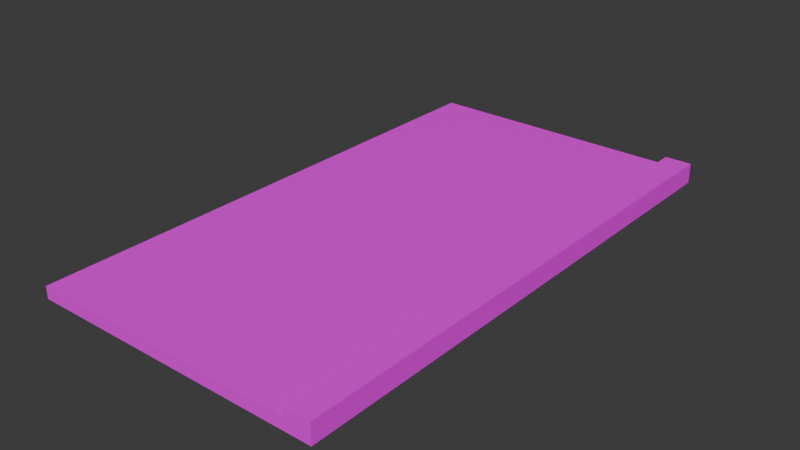 # Source: road_3.blend  (saved by Blender 4.5.91; exported with 4.5.12 LTS)
import bpy
from mathutils import Matrix  # noqa: F401  (used for matrix-valued properties, if any)

bpy.ops.wm.read_factory_settings(use_empty=True)
scene = bpy.context.scene
scene.name = 'Scene'

# ---- images (referenced by path relative to the original .blend; pixels are not part of the script)
import os
ASSET_DIR = os.environ.get("B2B_ASSET_DIR", "")  # directory of the original .blend (textures are referenced by path, not embedded)
HERE = os.path.dirname(os.path.abspath(__file__))  # packed textures are extracted next to this script under _unpacked/

def load_image(name, relpath, width, height, colorspace="sRGB"):
    """Load a texture the original file referenced (path relative to the .blend, or extracted next to this script)."""
    p = next((c for c in (os.path.join(HERE, relpath), os.path.join(ASSET_DIR, relpath)) if relpath and os.path.exists(c)), "")
    if p:
        img = bpy.data.images.load(p, check_existing=True)
        img.name = name
    else:  # same state as the original file: an image datablock whose file is absent (Cycles renders it pink)
        img = bpy.data.images.new(name, width, height)
        img.source = "FILE"
        img.filepath = "//" + (relpath or name)
    img.colorspace_settings.name = colorspace
    return img
img_street_environment_png = load_image('street_environment.png', 'street_environment.png', 1024, 1024, 'sRGB')

# ---- materials (node trees are filled in below, after node groups)
mat_street_environment = bpy.data.materials.new('street_environment')

# ---- material node trees
mat_street_environment.use_nodes = True; mat_street_environment.node_tree.nodes.clear()
_N = mat_street_environment.node_tree.nodes; _L = mat_street_environment.node_tree.links
n0 = _N.new('ShaderNodeBsdfPrincipled'); n0.name = 'Принципиальный BSDF'; n0.location = (-200, 100)
n1 = _N.new('ShaderNodeOutputMaterial'); n1.name = 'Вывод материала'; n1.location = (200, 100)
n2 = _N.new('ShaderNodeTexImage'); n2.name = 'Текстура изображения'; n2.location = (-490, 80)
n2.image = img_street_environment_png
_L.new(n0.outputs[0], n1.inputs[0])
_L.new(n2.outputs[0], n0.inputs[0])
n1.is_active_output = True

# ---- world
world_world = bpy.data.worlds.new('World'); scene.world = world_world
world_world.use_nodes = True; world_world.node_tree.nodes.clear()
_N = world_world.node_tree.nodes; _L = world_world.node_tree.links
n0 = _N.new('ShaderNodeOutputWorld'); n0.name = 'World Output'; n0.location = (200, 100)
n1 = _N.new('ShaderNodeBackground'); n1.name = 'Background'; n1.location = (-200, 100)
n1.inputs[0].default_value = (0.05088, 0.05088, 0.05088, 1.0)
_L.new(n1.outputs[0], n0.inputs[0])
n0.is_active_output = True
world_world.color = (0.05088, 0.05088, 0.05088)
world_world.sun_shadow_jitter_overblur = 0.0

# ---- meshes
me_road_3 = bpy.data.meshes.new('road_3')
me_road_3.from_pydata([(0.9, 2.0, -0.15), (0.9, 2.0, 0.0), (0.9, -2.0, -0.15), (0.9, -2.0, 0.0), (-1.1, 2.0, -0.15), (-1.1, -2.0, -0.15), (1.1, -2.0, -0.15), (1.1, 2.0, -0.15), (1.1, 2.0, 0.0), (1.1, -2.0, 0.0), (0.9, 2.0, -0.06), (0.9, -2.0, -0.06), (-1.1, -2.0, -0.06), (-1.1, 2.0, -0.06)], [], [(3, 11, 2, 6, 9), (2, 5, 4, 0), (7, 8, 9, 6), (0, 10, 1, 8, 7), (1, 3, 9, 8), (2, 0, 7, 6), (4, 5, 12, 13), (12, 11, 10, 13), (3, 1, 10, 11), (2, 11, 12, 5), (4, 13, 10, 0)])
_uv = me_road_3.uv_layers.new(name='UVMap')
_uv.uv.foreach_set('vector', [0.2037, 0.4563, 0.2083, 0.4563, 0.2153, 0.4563, 0.2153, 0.4718, 0.2037, 0.4718, 0.7584, 0.342, 0.7584, 0.2351, 0.972, 0.2351, 0.972, 0.342, 0.3758, 0.3176, 0.3642, 0.3176, 0.3642, 0.008259, 0.3758, 0.008259, 0.2762, 0.4508, 0.2692, 0.4508, 0.2645, 0.4508, 0.2645, 0.4354, 0.2762, 0.4354, 0.2035, 0.3176, 0.2035, 0.008259, 0.219, 0.008259, 0.219, 0.3176, 0.1974, 0.008259, 0.1974, 0.3176, 0.182, 0.3176, 0.182, 0.008259, 0.5428, 0.02167, 0.7565, 0.02167, 0.7565, 0.02647, 0.5428, 0.02647, 0.7584, 0.2332, 0.7584, 0.1264, 0.972, 0.1264, 0.972, 0.2332, 0.414, 0.3176, 0.414, 0.008259, 0.4187, 0.008259, 0.4187, 0.3176, 0.7584, 0.01497, 0.7584, 0.01978, 0.6516, 0.01978, 0.6516, 0.01497, 0.8671, 0.01497, 0.8671, 0.01978, 0.7603, 0.01978, 0.7603, 0.01497])
me_road_3.materials.append(mat_street_environment)
me_road_3.update()

# ---- objects
ob_road_3 = bpy.data.objects.new('road_3', me_road_3)
ob_road_3_1 = bpy.data.objects.new('Road_3', None)

# ---- transforms, parenting, visibility, modifiers, constraints
ob_road_3.parent = ob_road_3_1
ob_road_3.location = (0.0, 0.0, 0.0)
ob_road_3_1.location = (0.0, 0.0, 0.0)
ob_road_3_1.empty_display_size = 2.1

# ---- collection membership
scene.collection.objects.link(ob_road_3)
scene.collection.objects.link(ob_road_3_1)

# ---- scene / render settings (as saved in the file)
scene.frame_start = 1; scene.frame_end = 250; scene.frame_set(1)
scene.render.engine = 'BLENDER_EEVEE_NEXT'
bpy.context.view_layer.update()

# ---- added for rendering (the .blend has no active camera and no usable light): camera, sun
cam_auto = bpy.data.cameras.new('AutoCamera')
cam_auto.lens = 50.0
cam_auto.sensor_width = 36.0
cam_auto.clip_end = 1000.0
ob_auto_camera = bpy.data.objects.new('AutoCamera', cam_auto)
scene.collection.objects.link(ob_auto_camera)
ob_auto_camera.location = (4.22601, -5.07121, 3.30581)
ob_auto_camera.rotation_euler = (1.09748, -7.21219e-08, 0.694738)
scene.camera = ob_auto_camera
light_auto_sun = bpy.data.lights.new('AutoSun', 'SUN')
light_auto_sun.energy = 3.0
light_auto_sun.angle = 0.0523599
ob_auto_sun = bpy.data.objects.new('AutoSun', light_auto_sun)
scene.collection.objects.link(ob_auto_sun)
ob_auto_sun.rotation_euler = (0.872665, 0.174533, 0.523599)
bpy.context.view_layer.update()
